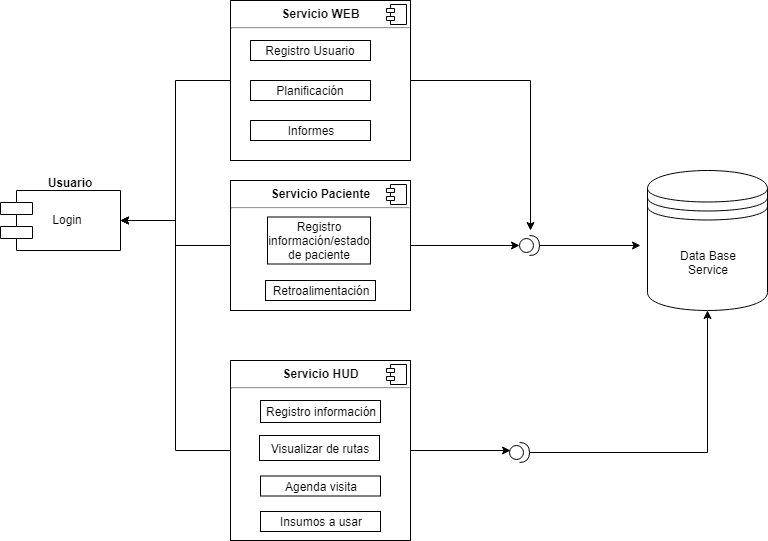

The diagram above was exported from draw.io. Its source (the exported page's mxGraphModel, read from the mxfile embedded in the PNG):
<mxGraphModel dx="840" dy="484" grid="1" gridSize="10" guides="1" tooltips="1" connect="1" arrows="1" fold="1" page="1" pageScale="1" pageWidth="827" pageHeight="1169" math="0" shadow="0">
  <root>
    <mxCell id="0" />
    <mxCell id="1" parent="0" />
    <mxCell id="lY4-zJnd0mQlqd2nJIs2-1" value="    Login" style="shape=component;align=left;spacingLeft=36;" parent="1" vertex="1">
      <mxGeometry x="120" y="240" width="120" height="60" as="geometry" />
    </mxCell>
    <mxCell id="lY4-zJnd0mQlqd2nJIs2-4" value="Usuario" style="text;align=center;fontStyle=1;verticalAlign=middle;spacingLeft=3;spacingRight=3;strokeColor=none;rotatable=0;points=[[0,0.5],[1,0.5]];portConstraint=eastwest;" parent="1" vertex="1">
      <mxGeometry x="150" y="220" width="80" height="26" as="geometry" />
    </mxCell>
    <mxCell id="FNdDi0506uRAYc9OVrGj-11" style="edgeStyle=orthogonalEdgeStyle;rounded=0;orthogonalLoop=1;jettySize=auto;html=1;entryX=1;entryY=0.5;entryDx=0;entryDy=0;" edge="1" parent="1" source="lY4-zJnd0mQlqd2nJIs2-5" target="lY4-zJnd0mQlqd2nJIs2-1">
      <mxGeometry relative="1" as="geometry" />
    </mxCell>
    <mxCell id="FNdDi0506uRAYc9OVrGj-15" style="edgeStyle=orthogonalEdgeStyle;rounded=0;orthogonalLoop=1;jettySize=auto;html=1;" edge="1" parent="1" source="lY4-zJnd0mQlqd2nJIs2-5">
      <mxGeometry relative="1" as="geometry">
        <mxPoint x="650" y="280" as="targetPoint" />
      </mxGeometry>
    </mxCell>
    <mxCell id="lY4-zJnd0mQlqd2nJIs2-5" value="&lt;p style=&quot;margin: 0px ; margin-top: 6px ; text-align: center&quot;&gt;&lt;b&gt;Servicio WEB&lt;/b&gt;&lt;/p&gt;&lt;hr&gt;&lt;p style=&quot;margin: 0px ; margin-left: 8px&quot;&gt;&lt;br&gt;&lt;br&gt;&lt;/p&gt;" style="align=left;overflow=fill;html=1;" parent="1" vertex="1">
      <mxGeometry x="350" y="50" width="180" height="160" as="geometry" />
    </mxCell>
    <mxCell id="lY4-zJnd0mQlqd2nJIs2-6" value="" style="shape=component;jettyWidth=8;jettyHeight=4;" parent="lY4-zJnd0mQlqd2nJIs2-5" vertex="1">
      <mxGeometry x="1" width="20" height="20" relative="1" as="geometry">
        <mxPoint x="-24" y="4" as="offset" />
      </mxGeometry>
    </mxCell>
    <mxCell id="SoLls4KopEKui8KMb03_-2" value="Registro Usuario" style="rounded=0;whiteSpace=wrap;html=1;" parent="lY4-zJnd0mQlqd2nJIs2-5" vertex="1">
      <mxGeometry x="20" y="40" width="120" height="20" as="geometry" />
    </mxCell>
    <mxCell id="SoLls4KopEKui8KMb03_-3" value="Planificación" style="rounded=0;whiteSpace=wrap;html=1;" parent="lY4-zJnd0mQlqd2nJIs2-5" vertex="1">
      <mxGeometry x="20" y="80" width="120" height="20" as="geometry" />
    </mxCell>
    <mxCell id="SoLls4KopEKui8KMb03_-5" value="Informes" style="rounded=0;whiteSpace=wrap;html=1;" parent="lY4-zJnd0mQlqd2nJIs2-5" vertex="1">
      <mxGeometry x="20" y="120" width="120" height="20" as="geometry" />
    </mxCell>
    <mxCell id="lY4-zJnd0mQlqd2nJIs2-18" style="edgeStyle=orthogonalEdgeStyle;rounded=0;orthogonalLoop=1;jettySize=auto;html=1;entryX=0.5;entryY=1;entryDx=0;entryDy=0;" parent="1" source="FNdDi0506uRAYc9OVrGj-5" target="lY4-zJnd0mQlqd2nJIs2-15" edge="1">
      <mxGeometry relative="1" as="geometry" />
    </mxCell>
    <mxCell id="FNdDi0506uRAYc9OVrGj-9" style="edgeStyle=orthogonalEdgeStyle;rounded=0;orthogonalLoop=1;jettySize=auto;html=1;" edge="1" parent="1" source="lY4-zJnd0mQlqd2nJIs2-11">
      <mxGeometry relative="1" as="geometry">
        <mxPoint x="630" y="500" as="targetPoint" />
      </mxGeometry>
    </mxCell>
    <mxCell id="FNdDi0506uRAYc9OVrGj-12" style="edgeStyle=orthogonalEdgeStyle;rounded=0;orthogonalLoop=1;jettySize=auto;html=1;entryX=1;entryY=0.5;entryDx=0;entryDy=0;" edge="1" parent="1" source="lY4-zJnd0mQlqd2nJIs2-11" target="lY4-zJnd0mQlqd2nJIs2-1">
      <mxGeometry relative="1" as="geometry" />
    </mxCell>
    <mxCell id="lY4-zJnd0mQlqd2nJIs2-11" value="&lt;p style=&quot;margin: 0px ; margin-top: 6px ; text-align: center&quot;&gt;&lt;b&gt;Servicio HUD&lt;/b&gt;&lt;/p&gt;&lt;hr&gt;&lt;p style=&quot;margin: 0px ; margin-left: 8px&quot;&gt;&lt;br&gt;&lt;/p&gt;" style="align=left;overflow=fill;html=1;" parent="1" vertex="1">
      <mxGeometry x="350" y="410" width="180" height="180" as="geometry" />
    </mxCell>
    <mxCell id="lY4-zJnd0mQlqd2nJIs2-12" value="" style="shape=component;jettyWidth=8;jettyHeight=4;" parent="lY4-zJnd0mQlqd2nJIs2-11" vertex="1">
      <mxGeometry x="1" width="20" height="20" relative="1" as="geometry">
        <mxPoint x="-24" y="4" as="offset" />
      </mxGeometry>
    </mxCell>
    <mxCell id="SoLls4KopEKui8KMb03_-10" value="Registro información" style="rounded=0;whiteSpace=wrap;html=1;" parent="lY4-zJnd0mQlqd2nJIs2-11" vertex="1">
      <mxGeometry x="30" y="40" width="120" height="22" as="geometry" />
    </mxCell>
    <mxCell id="SoLls4KopEKui8KMb03_-11" value="Visualizar de rutas" style="rounded=0;whiteSpace=wrap;html=1;" parent="lY4-zJnd0mQlqd2nJIs2-11" vertex="1">
      <mxGeometry x="29" y="75" width="120" height="25" as="geometry" />
    </mxCell>
    <mxCell id="SoLls4KopEKui8KMb03_-12" value="Agenda visita" style="rounded=0;whiteSpace=wrap;html=1;" parent="lY4-zJnd0mQlqd2nJIs2-11" vertex="1">
      <mxGeometry x="30" y="115.5" width="120" height="20" as="geometry" />
    </mxCell>
    <mxCell id="SoLls4KopEKui8KMb03_-13" value="Insumos a usar" style="rounded=0;whiteSpace=wrap;html=1;" parent="lY4-zJnd0mQlqd2nJIs2-11" vertex="1">
      <mxGeometry x="30" y="151" width="120" height="20" as="geometry" />
    </mxCell>
    <mxCell id="FNdDi0506uRAYc9OVrGj-10" style="edgeStyle=orthogonalEdgeStyle;rounded=0;orthogonalLoop=1;jettySize=auto;html=1;entryX=1;entryY=0.5;entryDx=0;entryDy=0;" edge="1" parent="1" source="lY4-zJnd0mQlqd2nJIs2-13" target="lY4-zJnd0mQlqd2nJIs2-1">
      <mxGeometry relative="1" as="geometry" />
    </mxCell>
    <mxCell id="lY4-zJnd0mQlqd2nJIs2-13" value="&lt;p style=&quot;margin: 0px ; margin-top: 6px ; text-align: center&quot;&gt;&lt;b&gt;Servicio Paciente&lt;/b&gt;&lt;/p&gt;&lt;hr&gt;&lt;p style=&quot;margin: 0px ; margin-left: 8px&quot;&gt;&lt;br&gt;&lt;/p&gt;" style="align=left;overflow=fill;html=1;" parent="1" vertex="1">
      <mxGeometry x="350" y="230" width="180" height="130" as="geometry" />
    </mxCell>
    <mxCell id="lY4-zJnd0mQlqd2nJIs2-14" value="" style="shape=component;jettyWidth=8;jettyHeight=4;" parent="lY4-zJnd0mQlqd2nJIs2-13" vertex="1">
      <mxGeometry x="1" width="20" height="20" relative="1" as="geometry">
        <mxPoint x="-24" y="4" as="offset" />
      </mxGeometry>
    </mxCell>
    <mxCell id="SoLls4KopEKui8KMb03_-6" value="Registro información/estado de paciente" style="rounded=0;whiteSpace=wrap;html=1;" parent="lY4-zJnd0mQlqd2nJIs2-13" vertex="1">
      <mxGeometry x="37" y="36.5" width="103" height="47" as="geometry" />
    </mxCell>
    <mxCell id="SoLls4KopEKui8KMb03_-7" value="Retroalimentación" style="rounded=0;whiteSpace=wrap;html=1;" parent="lY4-zJnd0mQlqd2nJIs2-13" vertex="1">
      <mxGeometry x="35" y="100" width="110" height="20" as="geometry" />
    </mxCell>
    <mxCell id="lY4-zJnd0mQlqd2nJIs2-15" value="Data Base&lt;br&gt;Service&lt;br&gt;" style="shape=datastore;whiteSpace=wrap;html=1;" parent="1" vertex="1">
      <mxGeometry x="767" y="220" width="120" height="140" as="geometry" />
    </mxCell>
    <mxCell id="FNdDi0506uRAYc9OVrGj-4" style="edgeStyle=orthogonalEdgeStyle;rounded=0;orthogonalLoop=1;jettySize=auto;html=1;entryX=0;entryY=0.5;entryDx=0;entryDy=0;entryPerimeter=0;" edge="1" parent="1" source="lY4-zJnd0mQlqd2nJIs2-13" target="FNdDi0506uRAYc9OVrGj-14">
      <mxGeometry relative="1" as="geometry">
        <mxPoint x="560" y="295" as="targetPoint" />
        <mxPoint x="530" y="295" as="sourcePoint" />
      </mxGeometry>
    </mxCell>
    <mxCell id="FNdDi0506uRAYc9OVrGj-5" value="" style="shape=providedRequiredInterface;html=1;verticalLabelPosition=bottom;" vertex="1" parent="1">
      <mxGeometry x="629" y="492" width="20" height="20" as="geometry" />
    </mxCell>
    <mxCell id="FNdDi0506uRAYc9OVrGj-16" style="edgeStyle=orthogonalEdgeStyle;rounded=0;orthogonalLoop=1;jettySize=auto;html=1;" edge="1" parent="1" source="FNdDi0506uRAYc9OVrGj-14">
      <mxGeometry relative="1" as="geometry">
        <mxPoint x="760" y="295" as="targetPoint" />
      </mxGeometry>
    </mxCell>
    <mxCell id="FNdDi0506uRAYc9OVrGj-14" value="" style="shape=providedRequiredInterface;html=1;verticalLabelPosition=bottom;" vertex="1" parent="1">
      <mxGeometry x="639" y="285" width="20" height="20" as="geometry" />
    </mxCell>
  </root>
</mxGraphModel>